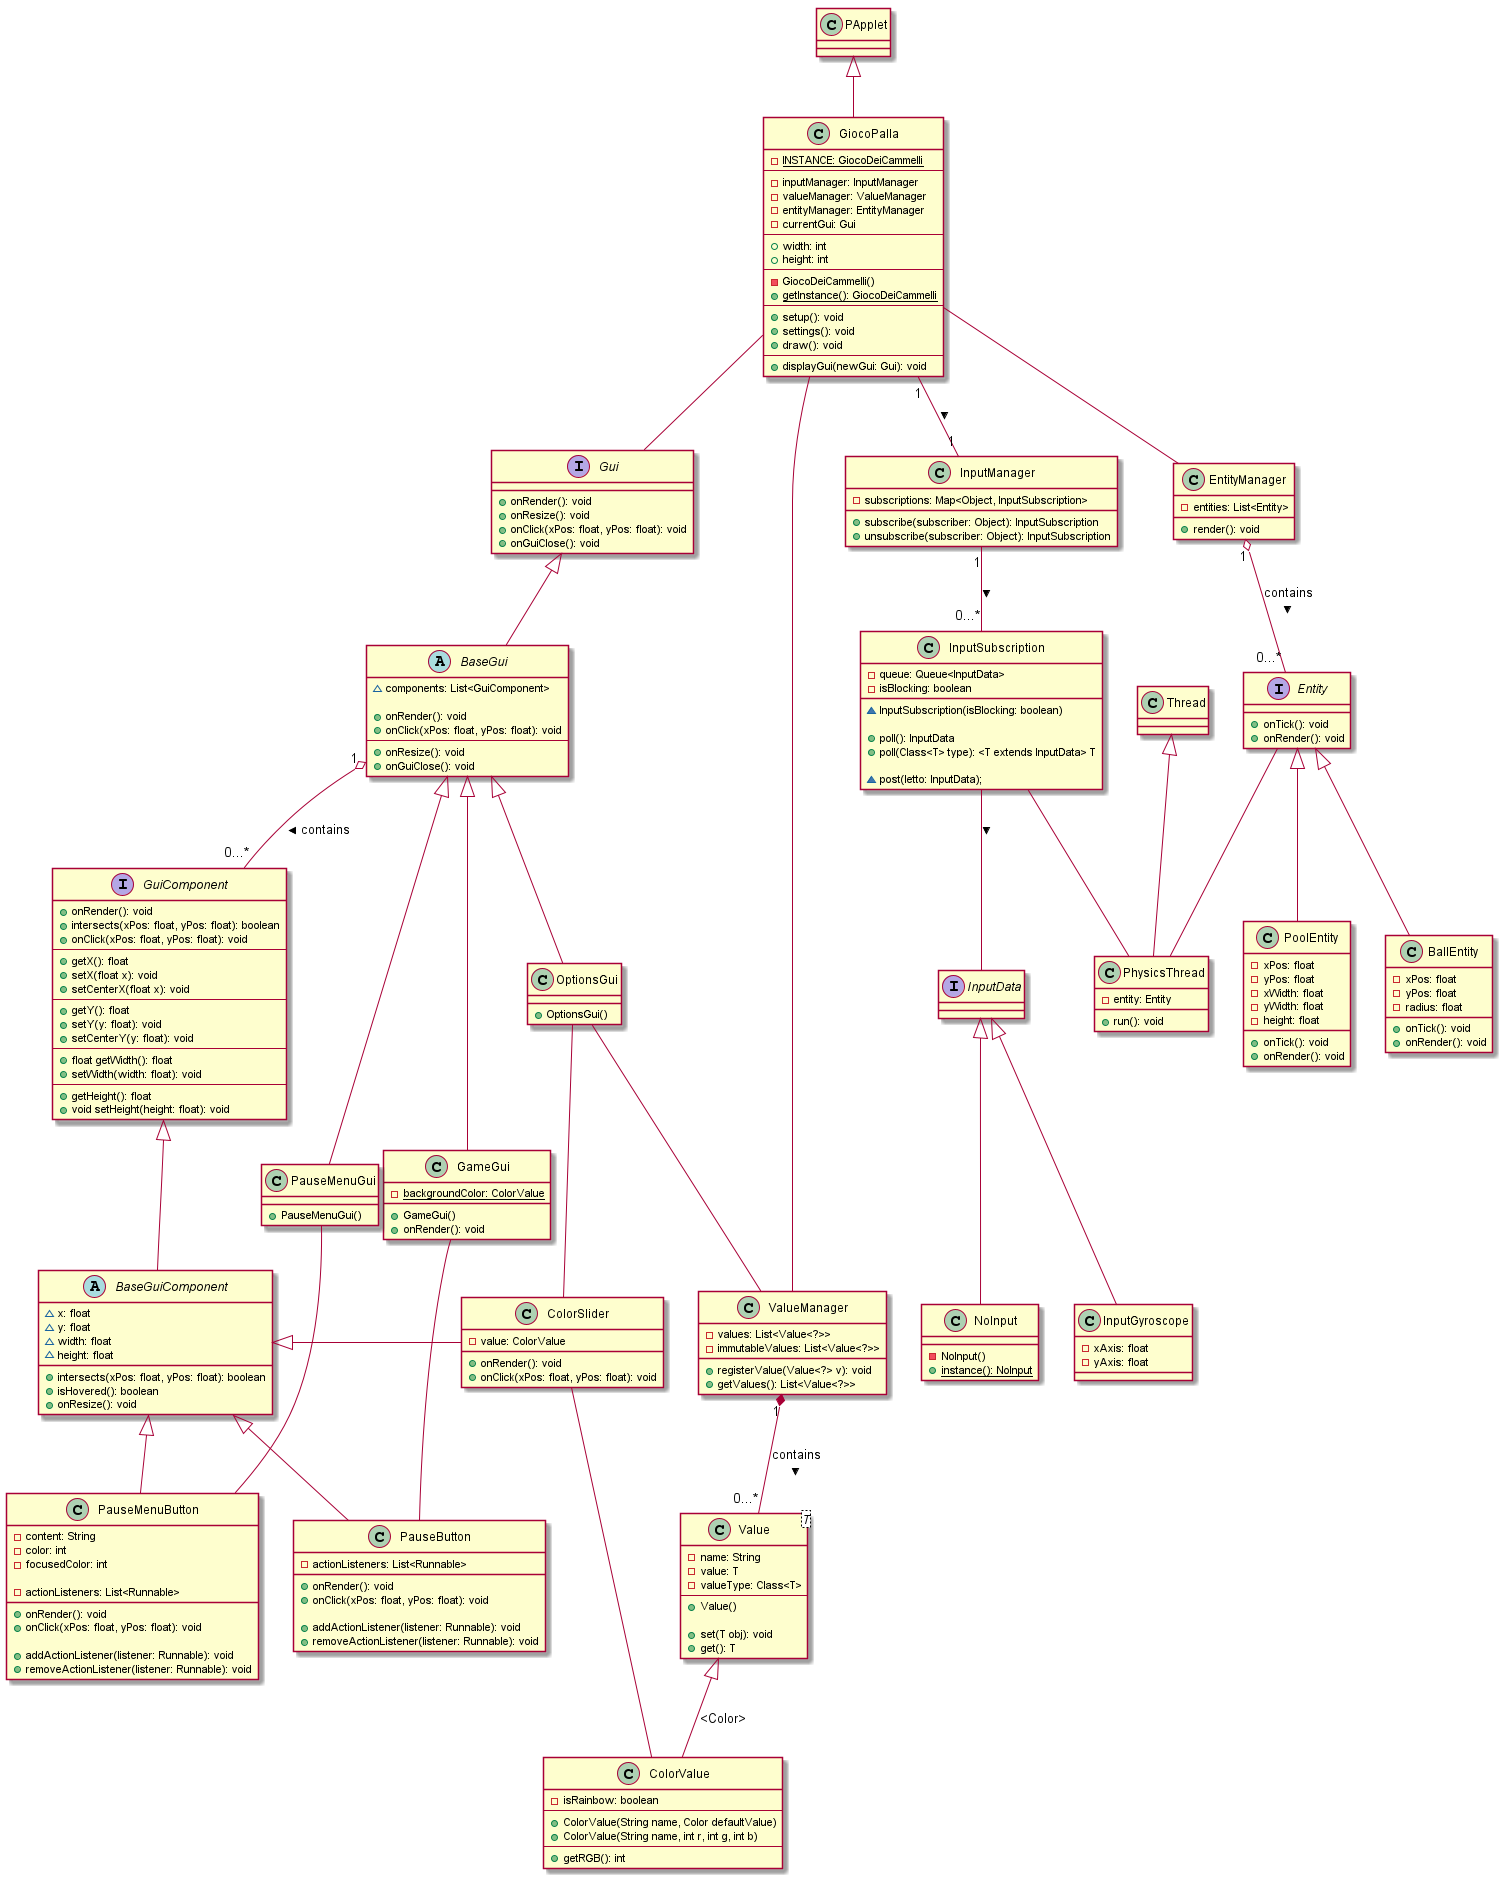

The diagram above was rendered by PlantUML. Its source (embedded in the PNG):
@startuml GiocoPalla

PApplet <|-- GiocoPalla

class GiocoPalla {
    -{static}INSTANCE: GiocoDeiCammelli
    --
    -inputManager: InputManager
    -valueManager: ValueManager
    -entityManager: EntityManager
    -currentGui: Gui
    --
    +width: int
    +height: int
    --
    -GiocoDeiCammelli()
    +{static} getInstance(): GiocoDeiCammelli
    --
    +setup(): void
    +settings(): void
    +draw(): void
    --
    +displayGui(newGui: Gui): void
}

GiocoPalla"1" -- "1"InputManager: >

class InputManager {
    -subscriptions: Map<Object, InputSubscription>

    +subscribe(subscriber: Object): InputSubscription
    +unsubscribe(subscriber: Object): InputSubscription
}

InputManager"1" -- "0...*"InputSubscription: >

class InputSubscription {
    -queue: Queue<InputData>
    -isBlocking: boolean

    ~InputSubscription(isBlocking: boolean)

    +poll(): InputData
    +poll(Class<T> type): <T extends InputData> T

    ~post(letto: InputData);
}

InputSubscription -- InputData: >

interface InputData {
}

InputData <|--  NoInput

class NoInput {
    -NoInput()
    +{static}instance(): NoInput
}

InputData <|--  InputGyroscope

class InputGyroscope {
    -xAxis: float
    -yAxis: float
}

GiocoPalla -- Gui

interface Gui {
    +onRender(): void
    +onResize(): void
    +onClick(xPos: float, yPos: float): void
    +onGuiClose(): void
}

Gui <|-- BaseGui

abstract class BaseGui {
    ~components: List<GuiComponent>

    +onRender(): void
    +onClick(xPos: float, yPos: float): void
    --
    +onResize(): void
    +onGuiClose(): void
}

BaseGui"1" o-- "0...*"GuiComponent: contains >

interface GuiComponent {
    +onRender(): void
    +intersects(xPos: float, yPos: float): boolean
    +onClick(xPos: float, yPos: float): void
    --
    +getX(): float
    +setX(float x): void
    +setCenterX(float x): void
    --
    +getY(): float
    +setY(y: float): void
    +setCenterY(y: float): void
    --
    +float getWidth(): float
    +setWidth(width: float): void
    --
    +getHeight(): float
    +void setHeight(height: float): void
}

GuiComponent <|-- BaseGuiComponent

abstract class BaseGuiComponent {
    ~x: float
    ~y: float
    ~width: float
    ~height: float

    +intersects(xPos: float, yPos: float): boolean
    +isHovered(): boolean
    +onResize(): void
}

BaseGui <|-- GameGui

class GameGui {
    -{static}backgroundColor: ColorValue
    +GameGui()
    +onRender(): void
}

GiocoPalla -- EntityManager

class EntityManager {
    -entities: List<Entity>

    +render(): void
}

EntityManager"1" o-- "0...*"Entity: contains >

interface Entity {
    +onTick(): void
    +onRender(): void
}

Thread <|-- PhysicsThread
Entity -- PhysicsThread
InputSubscription -- PhysicsThread

class PhysicsThread {
    -entity: Entity

    +run(): void
}

Entity <|-- BallEntity

class BallEntity {
    -xPos: float
    -yPos: float
    -radius: float

    +onTick(): void
    +onRender(): void
}

Entity <|-- PoolEntity

class PoolEntity {
    -xPos: float
    -yPos: float
    -xWidth: float
    -yWidth: float
    -height: float

    +onTick(): void
    +onRender(): void
}

BaseGui <|-- PauseMenuGui

class PauseMenuGui {
    +PauseMenuGui()
}

PauseMenuGui -- PauseMenuButton
BaseGuiComponent <|-- PauseMenuButton

class PauseMenuButton {
    -content: String
    -color: int
    -focusedColor: int

    -actionListeners: List<Runnable>

    +onRender(): void
    +onClick(xPos: float, yPos: float): void

    +addActionListener(listener: Runnable): void
    +removeActionListener(listener: Runnable): void
}

GameGui -- PauseButton
BaseGuiComponent <|-- PauseButton

class PauseButton {
    -actionListeners: List<Runnable>

    +onRender(): void
    +onClick(xPos: float, yPos: float): void

    +addActionListener(listener: Runnable): void
    +removeActionListener(listener: Runnable): void
}

GiocoPalla -- ValueManager

class ValueManager {
    -values: List<Value<?>>
    -immutableValues: List<Value<?>>

    +registerValue(Value<?> v): void
    +getValues(): List<Value<?>>
}

ValueManager"1" *-- "0...*"Value: contains >

class Value<T> {
    -name: String
    -value: T
    -valueType: Class<T>
    --
    +Value()

    +set(T obj): void
    +get(): T
}

Value <|-- ColorValue: <Color>

class ColorValue {
    -isRainbow: boolean
    --
    +ColorValue(String name, Color defaultValue)
    +ColorValue(String name, int r, int g, int b)
    --
    +getRGB(): int
}

BaseGuiComponent <|- ColorSlider
ColorSlider -- ColorValue

class ColorSlider {
    -value: ColorValue

    +onRender(): void
    +onClick(xPos: float, yPos: float): void
}

BaseGui <|-- OptionsGui

OptionsGui -- ValueManager
OptionsGui -- ColorSlider

class OptionsGui {
    +OptionsGui()
}

@enduml